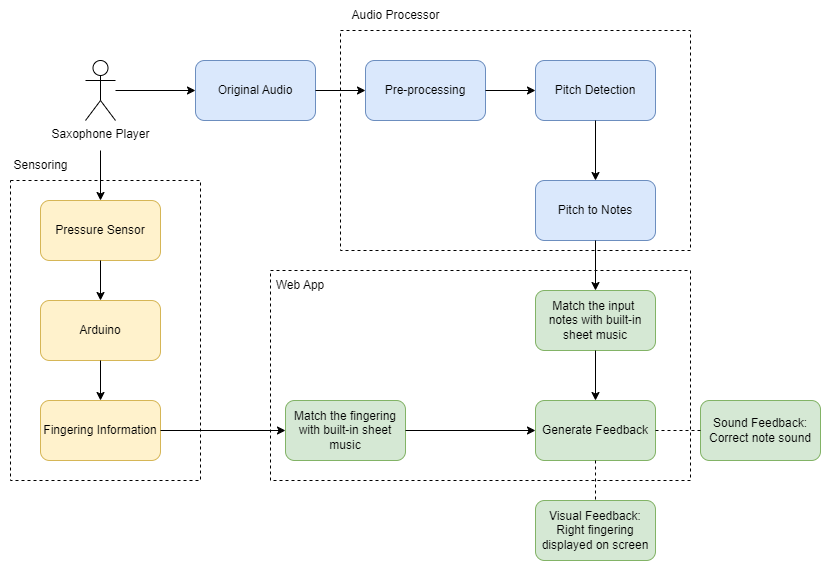

The diagram above was exported from draw.io. Its source (the exported page's mxGraphModel, read from the mxfile embedded in the PNG):
<mxGraphModel dx="1018" dy="633" grid="1" gridSize="10" guides="1" tooltips="1" connect="1" arrows="1" fold="1" page="1" pageScale="1" pageWidth="850" pageHeight="1400" math="0" shadow="0">
  <root>
    <mxCell id="0" />
    <mxCell id="1" parent="0" />
    <mxCell id="RWUHeJyPX3Zm_NXa1iU_-1" value="Saxophone Player" style="shape=umlActor;verticalLabelPosition=bottom;verticalAlign=top;html=1;outlineConnect=0;" vertex="1" parent="1">
      <mxGeometry x="85" y="100" width="30" height="60" as="geometry" />
    </mxCell>
    <mxCell id="RWUHeJyPX3Zm_NXa1iU_-6" value="Original Audio" style="rounded=1;whiteSpace=wrap;html=1;fillColor=#dae8fc;strokeColor=#6c8ebf;" vertex="1" parent="1">
      <mxGeometry x="195" y="100" width="120" height="60" as="geometry" />
    </mxCell>
    <mxCell id="RWUHeJyPX3Zm_NXa1iU_-7" value="Pre-processing" style="rounded=1;whiteSpace=wrap;html=1;fillColor=#dae8fc;strokeColor=#6c8ebf;" vertex="1" parent="1">
      <mxGeometry x="365" y="100" width="120" height="60" as="geometry" />
    </mxCell>
    <mxCell id="RWUHeJyPX3Zm_NXa1iU_-8" value="Pitch Detection" style="rounded=1;whiteSpace=wrap;html=1;fillColor=#dae8fc;strokeColor=#6c8ebf;" vertex="1" parent="1">
      <mxGeometry x="535" y="100" width="120" height="60" as="geometry" />
    </mxCell>
    <mxCell id="RWUHeJyPX3Zm_NXa1iU_-9" value="Pitch to Notes" style="rounded=1;whiteSpace=wrap;html=1;fillColor=#dae8fc;strokeColor=#6c8ebf;" vertex="1" parent="1">
      <mxGeometry x="535" y="220" width="120" height="60" as="geometry" />
    </mxCell>
    <mxCell id="RWUHeJyPX3Zm_NXa1iU_-10" value="" style="endArrow=classic;html=1;rounded=0;entryX=0;entryY=0.5;entryDx=0;entryDy=0;" edge="1" parent="1" target="RWUHeJyPX3Zm_NXa1iU_-6">
      <mxGeometry width="50" height="50" relative="1" as="geometry">
        <mxPoint x="115" y="130" as="sourcePoint" />
        <mxPoint x="415" y="270" as="targetPoint" />
      </mxGeometry>
    </mxCell>
    <mxCell id="RWUHeJyPX3Zm_NXa1iU_-11" value="" style="endArrow=classic;html=1;rounded=0;exitX=1;exitY=0.5;exitDx=0;exitDy=0;entryX=0;entryY=0.5;entryDx=0;entryDy=0;" edge="1" parent="1" source="RWUHeJyPX3Zm_NXa1iU_-6" target="RWUHeJyPX3Zm_NXa1iU_-7">
      <mxGeometry width="50" height="50" relative="1" as="geometry">
        <mxPoint x="365" y="320" as="sourcePoint" />
        <mxPoint x="415" y="270" as="targetPoint" />
      </mxGeometry>
    </mxCell>
    <mxCell id="RWUHeJyPX3Zm_NXa1iU_-12" value="" style="endArrow=classic;html=1;rounded=0;exitX=1;exitY=0.5;exitDx=0;exitDy=0;" edge="1" parent="1" source="RWUHeJyPX3Zm_NXa1iU_-7" target="RWUHeJyPX3Zm_NXa1iU_-8">
      <mxGeometry width="50" height="50" relative="1" as="geometry">
        <mxPoint x="365" y="320" as="sourcePoint" />
        <mxPoint x="415" y="270" as="targetPoint" />
      </mxGeometry>
    </mxCell>
    <mxCell id="RWUHeJyPX3Zm_NXa1iU_-13" value="" style="endArrow=classic;html=1;rounded=0;exitX=0.5;exitY=1;exitDx=0;exitDy=0;" edge="1" parent="1" source="RWUHeJyPX3Zm_NXa1iU_-8" target="RWUHeJyPX3Zm_NXa1iU_-9">
      <mxGeometry width="50" height="50" relative="1" as="geometry">
        <mxPoint x="365" y="320" as="sourcePoint" />
        <mxPoint x="415" y="270" as="targetPoint" />
      </mxGeometry>
    </mxCell>
    <mxCell id="RWUHeJyPX3Zm_NXa1iU_-14" value="Pressure Sensor" style="rounded=1;whiteSpace=wrap;html=1;fillColor=#fff2cc;strokeColor=#d6b656;" vertex="1" parent="1">
      <mxGeometry x="40" y="240" width="120" height="60" as="geometry" />
    </mxCell>
    <mxCell id="RWUHeJyPX3Zm_NXa1iU_-15" value="" style="endArrow=classic;html=1;rounded=0;entryX=0.5;entryY=0;entryDx=0;entryDy=0;" edge="1" parent="1" target="RWUHeJyPX3Zm_NXa1iU_-14">
      <mxGeometry width="50" height="50" relative="1" as="geometry">
        <mxPoint x="100" y="190" as="sourcePoint" />
        <mxPoint x="415" y="360" as="targetPoint" />
      </mxGeometry>
    </mxCell>
    <mxCell id="RWUHeJyPX3Zm_NXa1iU_-16" value="Arduino" style="rounded=1;whiteSpace=wrap;html=1;fillColor=#fff2cc;strokeColor=#d6b656;" vertex="1" parent="1">
      <mxGeometry x="40" y="340" width="120" height="60" as="geometry" />
    </mxCell>
    <mxCell id="RWUHeJyPX3Zm_NXa1iU_-17" value="Fingering Information" style="rounded=1;whiteSpace=wrap;html=1;fillColor=#fff2cc;strokeColor=#d6b656;" vertex="1" parent="1">
      <mxGeometry x="40" y="440" width="120" height="60" as="geometry" />
    </mxCell>
    <mxCell id="RWUHeJyPX3Zm_NXa1iU_-18" value="Match the input&amp;nbsp; notes with built-in sheet music" style="rounded=1;whiteSpace=wrap;html=1;fillColor=#d5e8d4;strokeColor=#82b366;" vertex="1" parent="1">
      <mxGeometry x="535" y="330" width="120" height="60" as="geometry" />
    </mxCell>
    <mxCell id="RWUHeJyPX3Zm_NXa1iU_-20" value="Match the fingering with built-in sheet music" style="rounded=1;whiteSpace=wrap;html=1;fillColor=#d5e8d4;strokeColor=#82b366;" vertex="1" parent="1">
      <mxGeometry x="285" y="440" width="120" height="60" as="geometry" />
    </mxCell>
    <mxCell id="RWUHeJyPX3Zm_NXa1iU_-21" value="Generate Feedback" style="rounded=1;whiteSpace=wrap;html=1;fillColor=#d5e8d4;strokeColor=#82b366;" vertex="1" parent="1">
      <mxGeometry x="535" y="440" width="120" height="60" as="geometry" />
    </mxCell>
    <mxCell id="RWUHeJyPX3Zm_NXa1iU_-22" value="" style="endArrow=classic;html=1;rounded=0;exitX=0.5;exitY=1;exitDx=0;exitDy=0;" edge="1" parent="1" source="RWUHeJyPX3Zm_NXa1iU_-9" target="RWUHeJyPX3Zm_NXa1iU_-18">
      <mxGeometry width="50" height="50" relative="1" as="geometry">
        <mxPoint x="365" y="450" as="sourcePoint" />
        <mxPoint x="415" y="400" as="targetPoint" />
      </mxGeometry>
    </mxCell>
    <mxCell id="RWUHeJyPX3Zm_NXa1iU_-23" value="" style="endArrow=classic;html=1;rounded=0;exitX=0.5;exitY=1;exitDx=0;exitDy=0;entryX=0.5;entryY=0;entryDx=0;entryDy=0;" edge="1" parent="1" source="RWUHeJyPX3Zm_NXa1iU_-18" target="RWUHeJyPX3Zm_NXa1iU_-21">
      <mxGeometry width="50" height="50" relative="1" as="geometry">
        <mxPoint x="365" y="450" as="sourcePoint" />
        <mxPoint x="415" y="400" as="targetPoint" />
      </mxGeometry>
    </mxCell>
    <mxCell id="RWUHeJyPX3Zm_NXa1iU_-24" value="" style="endArrow=classic;html=1;rounded=0;exitX=1;exitY=0.5;exitDx=0;exitDy=0;" edge="1" parent="1" source="RWUHeJyPX3Zm_NXa1iU_-20" target="RWUHeJyPX3Zm_NXa1iU_-21">
      <mxGeometry width="50" height="50" relative="1" as="geometry">
        <mxPoint x="365" y="450" as="sourcePoint" />
        <mxPoint x="415" y="400" as="targetPoint" />
      </mxGeometry>
    </mxCell>
    <mxCell id="RWUHeJyPX3Zm_NXa1iU_-25" value="" style="endArrow=classic;html=1;rounded=0;exitX=1;exitY=0.5;exitDx=0;exitDy=0;" edge="1" parent="1" source="RWUHeJyPX3Zm_NXa1iU_-17" target="RWUHeJyPX3Zm_NXa1iU_-20">
      <mxGeometry width="50" height="50" relative="1" as="geometry">
        <mxPoint x="365" y="450" as="sourcePoint" />
        <mxPoint x="415" y="400" as="targetPoint" />
      </mxGeometry>
    </mxCell>
    <mxCell id="RWUHeJyPX3Zm_NXa1iU_-26" value="" style="endArrow=classic;html=1;rounded=0;exitX=0.5;exitY=1;exitDx=0;exitDy=0;entryX=0.5;entryY=0;entryDx=0;entryDy=0;" edge="1" parent="1" source="RWUHeJyPX3Zm_NXa1iU_-14" target="RWUHeJyPX3Zm_NXa1iU_-16">
      <mxGeometry width="50" height="50" relative="1" as="geometry">
        <mxPoint x="365" y="450" as="sourcePoint" />
        <mxPoint x="415" y="400" as="targetPoint" />
      </mxGeometry>
    </mxCell>
    <mxCell id="RWUHeJyPX3Zm_NXa1iU_-27" value="" style="endArrow=classic;html=1;rounded=0;exitX=0.5;exitY=1;exitDx=0;exitDy=0;" edge="1" parent="1" source="RWUHeJyPX3Zm_NXa1iU_-16" target="RWUHeJyPX3Zm_NXa1iU_-17">
      <mxGeometry width="50" height="50" relative="1" as="geometry">
        <mxPoint x="365" y="450" as="sourcePoint" />
        <mxPoint x="415" y="400" as="targetPoint" />
      </mxGeometry>
    </mxCell>
    <mxCell id="RWUHeJyPX3Zm_NXa1iU_-28" value="Visual Feedback:&lt;br&gt;Right fingering displayed on screen" style="rounded=1;whiteSpace=wrap;html=1;fillColor=#d5e8d4;strokeColor=#82b366;" vertex="1" parent="1">
      <mxGeometry x="535" y="540" width="120" height="60" as="geometry" />
    </mxCell>
    <mxCell id="RWUHeJyPX3Zm_NXa1iU_-30" value="Sound Feedback: Correct note sound" style="rounded=1;whiteSpace=wrap;html=1;fillColor=#d5e8d4;strokeColor=#82b366;" vertex="1" parent="1">
      <mxGeometry x="700" y="440" width="120" height="60" as="geometry" />
    </mxCell>
    <mxCell id="RWUHeJyPX3Zm_NXa1iU_-32" value="" style="endArrow=none;dashed=1;html=1;rounded=0;exitX=0.5;exitY=1;exitDx=0;exitDy=0;" edge="1" parent="1" source="RWUHeJyPX3Zm_NXa1iU_-21" target="RWUHeJyPX3Zm_NXa1iU_-28">
      <mxGeometry width="50" height="50" relative="1" as="geometry">
        <mxPoint x="420" y="390" as="sourcePoint" />
        <mxPoint x="470" y="340" as="targetPoint" />
      </mxGeometry>
    </mxCell>
    <mxCell id="RWUHeJyPX3Zm_NXa1iU_-34" value="" style="endArrow=none;dashed=1;html=1;rounded=0;exitX=1;exitY=0.5;exitDx=0;exitDy=0;" edge="1" parent="1" source="RWUHeJyPX3Zm_NXa1iU_-21" target="RWUHeJyPX3Zm_NXa1iU_-30">
      <mxGeometry width="50" height="50" relative="1" as="geometry">
        <mxPoint x="420" y="390" as="sourcePoint" />
        <mxPoint x="470" y="340" as="targetPoint" />
      </mxGeometry>
    </mxCell>
    <mxCell id="RWUHeJyPX3Zm_NXa1iU_-35" value="" style="rounded=0;whiteSpace=wrap;html=1;dashed=1;fillColor=none;" vertex="1" parent="1">
      <mxGeometry x="340" y="70" width="350" height="220" as="geometry" />
    </mxCell>
    <mxCell id="RWUHeJyPX3Zm_NXa1iU_-36" value="Audio Processor" style="text;html=1;align=center;verticalAlign=middle;resizable=0;points=[];autosize=1;strokeColor=none;fillColor=none;" vertex="1" parent="1">
      <mxGeometry x="340" y="40" width="110" height="30" as="geometry" />
    </mxCell>
    <mxCell id="RWUHeJyPX3Zm_NXa1iU_-38" value="" style="rounded=0;whiteSpace=wrap;html=1;dashed=1;fillColor=none;" vertex="1" parent="1">
      <mxGeometry x="10" y="220" width="190" height="300" as="geometry" />
    </mxCell>
    <mxCell id="RWUHeJyPX3Zm_NXa1iU_-39" value="Sensoring" style="text;html=1;align=center;verticalAlign=middle;resizable=0;points=[];autosize=1;strokeColor=none;fillColor=none;" vertex="1" parent="1">
      <mxGeometry y="190" width="80" height="30" as="geometry" />
    </mxCell>
    <mxCell id="RWUHeJyPX3Zm_NXa1iU_-40" value="" style="rounded=0;whiteSpace=wrap;html=1;fillColor=none;dashed=1;" vertex="1" parent="1">
      <mxGeometry x="270" y="310" width="420" height="210" as="geometry" />
    </mxCell>
    <mxCell id="RWUHeJyPX3Zm_NXa1iU_-41" value="Web App" style="text;html=1;align=center;verticalAlign=middle;whiteSpace=wrap;rounded=0;" vertex="1" parent="1">
      <mxGeometry x="270" y="310" width="60" height="30" as="geometry" />
    </mxCell>
  </root>
</mxGraphModel>